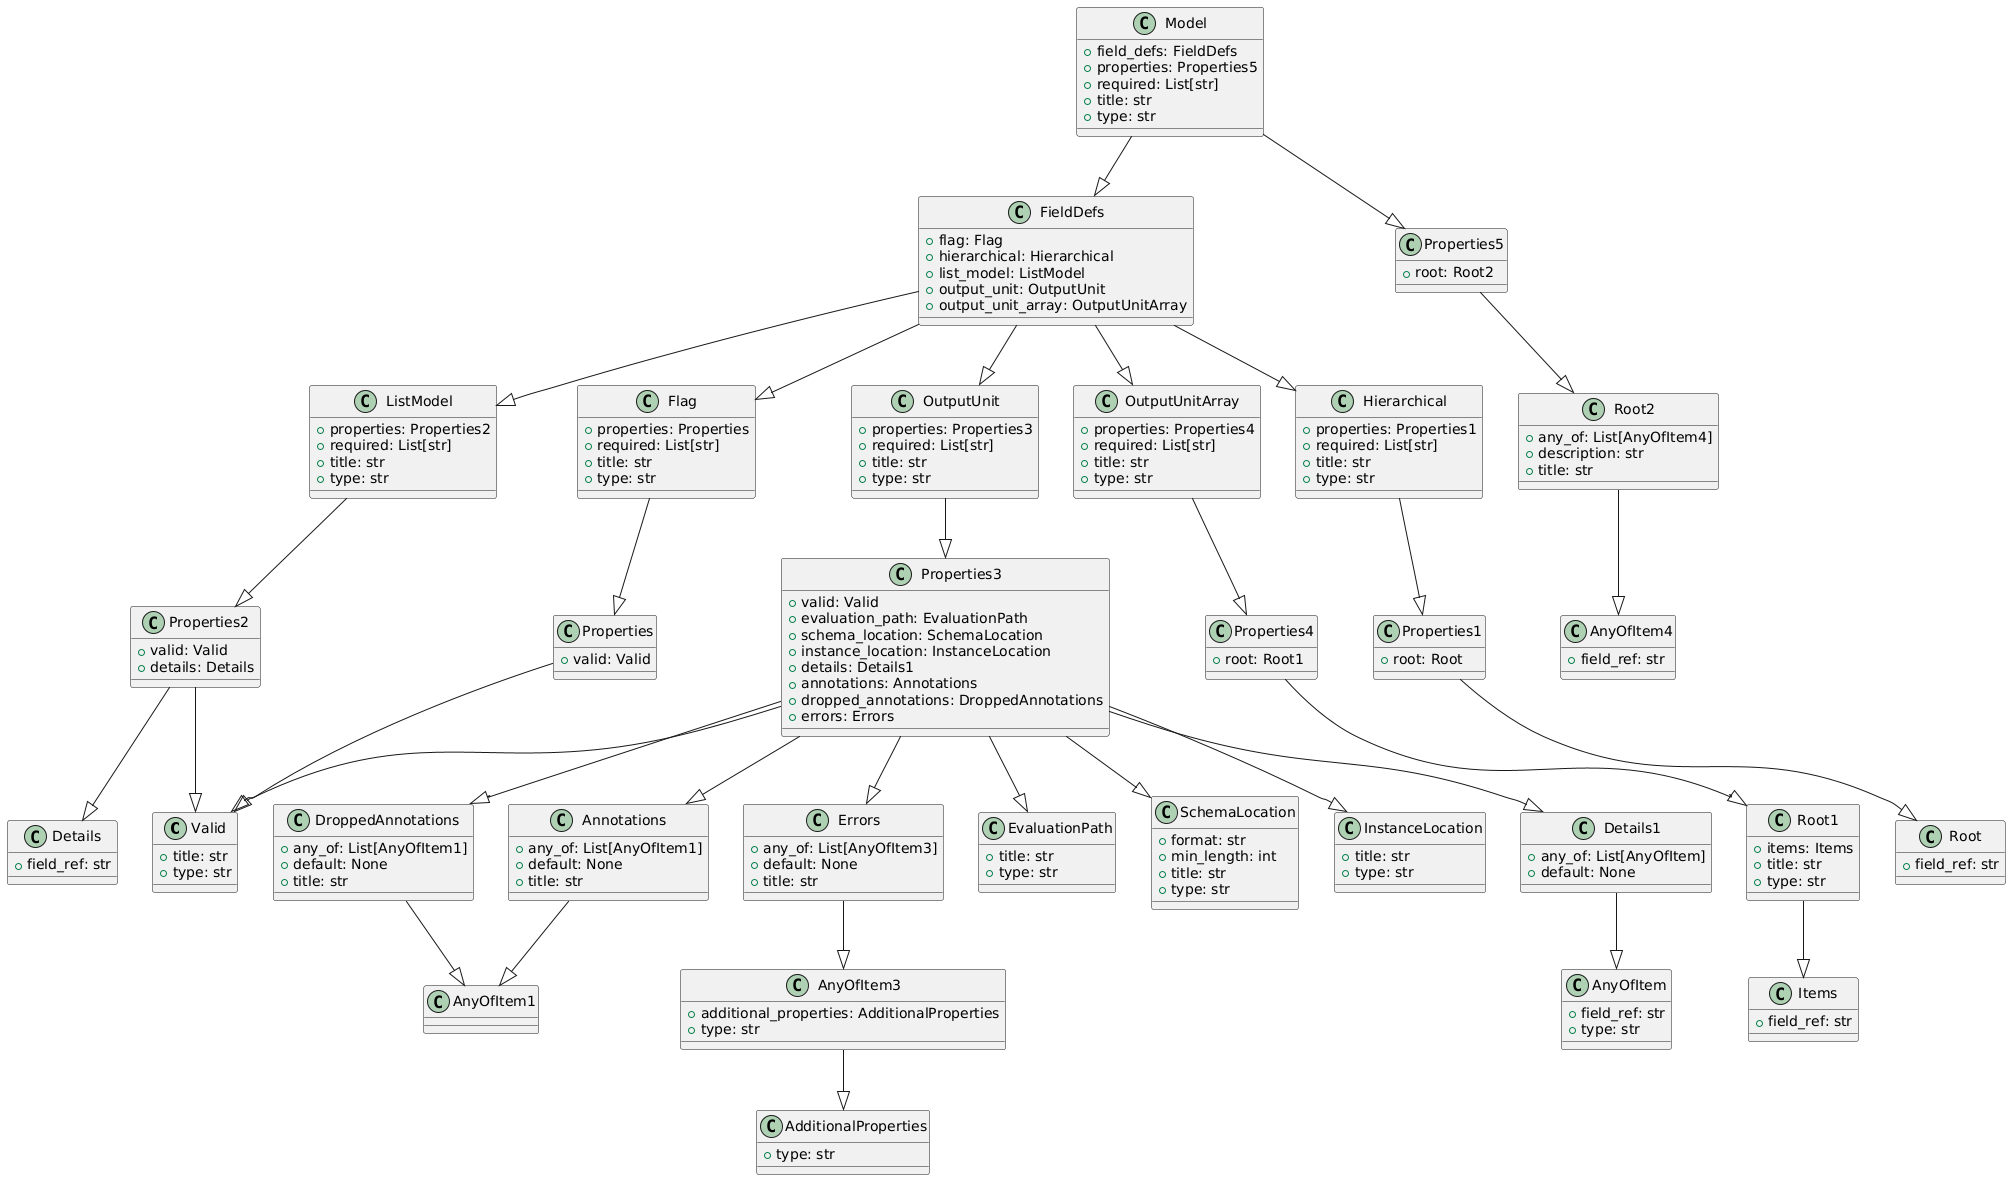

The diagram above was rendered by PlantUML. Its source (embedded in the PNG):
@startuml
class Valid {
    +title: str
    +type: str
}

class Properties {
    +valid: Valid
}

class Flag {
    +properties: Properties
    +required: List[str]
    +title: str
    +type: str
}

class Root {
    +field_ref: str
}

class Properties1 {
    +root: Root
}

class Hierarchical {
    +properties: Properties1
    +required: List[str]
    +title: str
    +type: str
}

class Details {
    +field_ref: str
}

class Properties2 {
    +valid: Valid
    +details: Details
}

class ListModel {
    +properties: Properties2
    +required: List[str]
    +title: str
    +type: str
}

class EvaluationPath {
    +title: str
    +type: str
}

class SchemaLocation {
    +format: str
    +min_length: int
    +title: str
    +type: str
}

class InstanceLocation {
    +title: str
    +type: str
}

class AnyOfItem {
    +field_ref: str
    +type: str
}

class Details1 {
    +any_of: List[AnyOfItem]
    +default: None
}

class Annotations {
    +any_of: List[AnyOfItem1]
    +default: None
    +title: str
}

class DroppedAnnotations {
    +any_of: List[AnyOfItem1]
    +default: None
    +title: str
}

class AdditionalProperties {
    +type: str
}

class AnyOfItem3 {
    +additional_properties: AdditionalProperties
    +type: str
}

class Errors {
    +any_of: List[AnyOfItem3]
    +default: None
    +title: str
}

class Properties3 {
    +valid: Valid
    +evaluation_path: EvaluationPath
    +schema_location: SchemaLocation
    +instance_location: InstanceLocation
    +details: Details1
    +annotations: Annotations
    +dropped_annotations: DroppedAnnotations
    +errors: Errors
}

class OutputUnit {
    +properties: Properties3
    +required: List[str]
    +title: str
    +type: str
}

class Items {
    +field_ref: str
}

class Root1 {
    +items: Items
    +title: str
    +type: str
}

class Properties4 {
    +root: Root1
}

class OutputUnitArray {
    +properties: Properties4
    +required: List[str]
    +title: str
    +type: str
}

class FieldDefs {
    +flag: Flag
    +hierarchical: Hierarchical
    +list_model: ListModel
    +output_unit: OutputUnit
    +output_unit_array: OutputUnitArray
}

class AnyOfItem4 {
    +field_ref: str
}

class Root2 {
    +any_of: List[AnyOfItem4]
    +description: str
    +title: str
}

class Properties5 {
    +root: Root2
}

class Model {
    +field_defs: FieldDefs
    +properties: Properties5
    +required: List[str]
    +title: str
    +type: str
}

Properties --|> Valid
Flag --|> Properties
Properties1 --|> Root
Hierarchical --|> Properties1
Properties2 --|> Valid
Properties2 --|> Details
ListModel --|> Properties2
Details1 --|> AnyOfItem
Annotations --|> AnyOfItem1
DroppedAnnotations --|> AnyOfItem1
AnyOfItem3 --|> AdditionalProperties
Errors --|> AnyOfItem3
Properties3 --|> Valid
Properties3 --|> EvaluationPath
Properties3 --|> SchemaLocation
Properties3 --|> InstanceLocation
Properties3 --|> Details1
Properties3 --|> Annotations
Properties3 --|> DroppedAnnotations
Properties3 --|> Errors
OutputUnit --|> Properties3
Root1 --|> Items
Properties4 --|> Root1
OutputUnitArray --|> Properties4
FieldDefs --|> Flag
FieldDefs --|> Hierarchical
FieldDefs --|> ListModel
FieldDefs --|> OutputUnit
FieldDefs --|> OutputUnitArray
Root2 --|> AnyOfItem4
Properties5 --|> Root2
Model --|> FieldDefs
Model --|> Properties5
@enduml